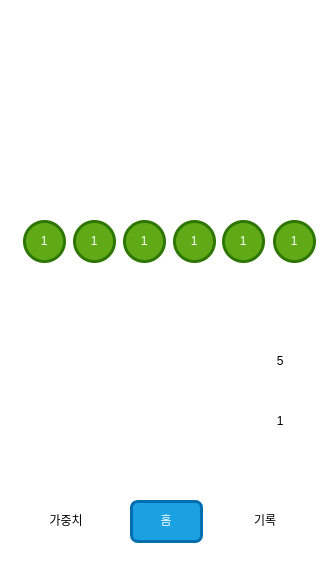

The diagram above was exported from draw.io. Its source (the exported page's mxGraphModel, read from the mxfile embedded in the PNG):
<mxGraphModel dx="1130" dy="593" grid="1" gridSize="10" guides="1" tooltips="1" connect="1" arrows="1" fold="1" page="1" pageScale="1" pageWidth="850" pageHeight="1100" math="0" shadow="0">
  <root>
    <mxCell id="0" />
    <mxCell id="1" parent="0" />
    <mxCell id="2" value="" style="rounded=1;whiteSpace=wrap;html=1;strokeWidth=3;strokeColor=#FFFFFF;" vertex="1" parent="1">
      <mxGeometry x="190" y="10" width="330" height="570" as="geometry" />
    </mxCell>
    <mxCell id="3" value="가중치" style="rounded=1;whiteSpace=wrap;html=1;strokeColor=#FFFFFF;strokeWidth=3;" vertex="1" parent="1">
      <mxGeometry x="220" y="510" width="70" height="40" as="geometry" />
    </mxCell>
    <mxCell id="4" value="홈" style="rounded=1;whiteSpace=wrap;html=1;strokeColor=#006EAF;strokeWidth=3;fillColor=#1ba1e2;fontColor=#ffffff;" vertex="1" parent="1">
      <mxGeometry x="320" y="510" width="70" height="40" as="geometry" />
    </mxCell>
    <mxCell id="5" value="기록" style="rounded=1;whiteSpace=wrap;html=1;strokeColor=#FFFFFF;strokeWidth=3;" vertex="1" parent="1">
      <mxGeometry x="419" y="510" width="70" height="40" as="geometry" />
    </mxCell>
    <mxCell id="9" value="1" style="ellipse;whiteSpace=wrap;html=1;strokeColor=#FFFFFF;strokeWidth=3;" vertex="1" parent="1">
      <mxGeometry x="449" y="410" width="40" height="40" as="geometry" />
    </mxCell>
    <mxCell id="10" value="5" style="ellipse;whiteSpace=wrap;html=1;strokeColor=#FFFFFF;strokeWidth=3;" vertex="1" parent="1">
      <mxGeometry x="449" y="350" width="40" height="40" as="geometry" />
    </mxCell>
    <mxCell id="11" value="1" style="ellipse;whiteSpace=wrap;html=1;aspect=fixed;strokeColor=#2D7600;strokeWidth=3;fillColor=#60a917;fontColor=#ffffff;" vertex="1" parent="1">
      <mxGeometry x="213" y="230" width="40" height="40" as="geometry" />
    </mxCell>
    <mxCell id="12" value="당첨일&lt;br&gt;2024년 10월 19일" style="text;html=1;strokeColor=none;fillColor=none;align=center;verticalAlign=middle;whiteSpace=wrap;rounded=0;strokeWidth=3;fontSize=13;fontColor=#FFFFFF;" vertex="1" parent="1">
      <mxGeometry x="280" y="130" width="150" height="30" as="geometry" />
    </mxCell>
    <mxCell id="14" value="1" style="ellipse;whiteSpace=wrap;html=1;aspect=fixed;strokeColor=#2D7600;strokeWidth=3;fillColor=#60a917;fontColor=#ffffff;" vertex="1" parent="1">
      <mxGeometry x="263" y="230" width="40" height="40" as="geometry" />
    </mxCell>
    <mxCell id="15" value="1" style="ellipse;whiteSpace=wrap;html=1;aspect=fixed;strokeColor=#2D7600;strokeWidth=3;fillColor=#60a917;fontColor=#ffffff;" vertex="1" parent="1">
      <mxGeometry x="313" y="230" width="40" height="40" as="geometry" />
    </mxCell>
    <mxCell id="16" value="1" style="ellipse;whiteSpace=wrap;html=1;aspect=fixed;strokeColor=#2D7600;strokeWidth=3;fillColor=#60a917;fontColor=#ffffff;" vertex="1" parent="1">
      <mxGeometry x="363" y="230" width="40" height="40" as="geometry" />
    </mxCell>
    <mxCell id="17" value="1" style="ellipse;whiteSpace=wrap;html=1;aspect=fixed;strokeColor=#2D7600;strokeWidth=3;fillColor=#60a917;fontColor=#ffffff;" vertex="1" parent="1">
      <mxGeometry x="412" y="230" width="40" height="40" as="geometry" />
    </mxCell>
    <mxCell id="18" value="1" style="ellipse;whiteSpace=wrap;html=1;aspect=fixed;strokeColor=#2D7600;strokeWidth=3;fillColor=#60a917;fontColor=#ffffff;" vertex="1" parent="1">
      <mxGeometry x="463" y="230" width="40" height="40" as="geometry" />
    </mxCell>
  </root>
</mxGraphModel>